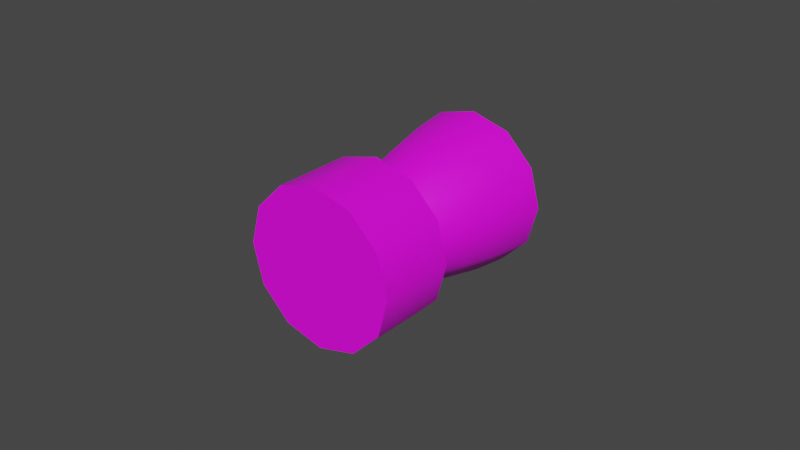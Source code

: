 # Source: rcs0.blend  (saved by Blender 3.3.6; exported with 4.5.12 LTS)
import bpy
from mathutils import Matrix  # noqa: F401  (used for matrix-valued properties, if any)

bpy.ops.wm.read_factory_settings(use_empty=True)
scene = bpy.context.scene
scene.name = 'Scene'

# ---- collections
col_collection = bpy.data.collections.new('Collection'); scene.collection.children.link(col_collection)

# ---- images (referenced by path relative to the original .blend; pixels are not part of the script)
import os
ASSET_DIR = os.environ.get("B2B_ASSET_DIR", "")  # directory of the original .blend (textures are referenced by path, not embedded)
HERE = os.path.dirname(os.path.abspath(__file__))  # packed textures are extracted next to this script under _unpacked/

def load_image(name, relpath, width, height, colorspace="sRGB"):
    """Load a texture the original file referenced (path relative to the .blend, or extracted next to this script)."""
    p = next((c for c in (os.path.join(HERE, relpath), os.path.join(ASSET_DIR, relpath)) if relpath and os.path.exists(c)), "")
    if p:
        img = bpy.data.images.load(p, check_existing=True)
        img.name = name
    else:  # same state as the original file: an image datablock whose file is absent (Cycles renders it pink)
        img = bpy.data.images.new(name, width, height)
        img.source = "FILE"
        img.filepath = "//" + (relpath or name)
    img.colorspace_settings.name = colorspace
    return img
img_a1_psd = load_image('a1.psd', 'a1.psd', 1024, 1024, 'sRGB')

# ---- materials (node trees are filled in below, after node groups)
mat_m = bpy.data.materials.new('m')
mat_m.roughness = 0.5

# ---- node groups
ng_auto_smooth = bpy.data.node_groups.new('Auto Smooth', 'GeometryNodeTree')
_s = ng_auto_smooth.interface.new_socket(name='Geometry', in_out='OUTPUT', socket_type='NodeSocketGeometry')
_s = ng_auto_smooth.interface.new_socket(name='Geometry', in_out='INPUT', socket_type='NodeSocketGeometry')
_s = ng_auto_smooth.interface.new_socket(name='Angle', in_out='INPUT', socket_type='NodeSocketFloat')
_s.subtype = 'ANGLE'
_s.min_value = 0.0
_s.max_value = 3.142
ng_auto_smooth.is_modifier = True
_N = ng_auto_smooth.nodes; _L = ng_auto_smooth.links
n0 = _N.new('NodeGroupOutput'); n0.name = 'Group Output'; n0.location = (480, -100)
n1 = _N.new('NodeGroupInput'); n1.name = 'Group Input'; n1.location = (-420, -300)
n2 = _N.new('NodeGroupInput'); n2.name = 'Group Input.001'; n2.location = (-60, -100)
n3 = _N.new('GeometryNodeSetShadeSmooth'); n3.name = 'Set Shade Smooth'; n3.location = (120, -100)
n3.domain = 'EDGE'
n4 = _N.new('GeometryNodeSetShadeSmooth'); n4.name = 'Set Shade Smooth.001'; n4.location = (300, -100)
n5 = _N.new('GeometryNodeInputMeshEdgeAngle'); n5.name = 'Edge Angle'; n5.location = (-420, -220)
n6 = _N.new('GeometryNodeInputEdgeSmooth'); n6.name = 'Is Edge Smooth'; n6.location = (-60, -160)
n7 = _N.new('GeometryNodeInputShadeSmooth'); n7.name = 'Is Face Smooth'; n7.location = (-240, -340)
n8 = _N.new('FunctionNodeBooleanMath'); n8.name = 'Boolean Math'; n8.location = (-60, -220)
n9 = _N.new('FunctionNodeCompare'); n9.name = 'Compare'; n9.location = (-240, -180)
n9.operation = 'LESS_EQUAL'
_L.new(n5.outputs[0], n9.inputs[0])
_L.new(n4.outputs[0], n0.inputs[0])
_L.new(n1.outputs[1], n9.inputs[1])
_L.new(n9.outputs[0], n8.inputs[0])
_L.new(n7.outputs[0], n8.inputs[1])
_L.new(n2.outputs[0], n3.inputs[0])
_L.new(n6.outputs[0], n3.inputs[1])
_L.new(n3.outputs[0], n4.inputs[0])
_L.new(n8.outputs[0], n3.inputs[2])
n0.is_active_output = True

# ---- material node trees
mat_m.use_nodes = True; mat_m.node_tree.nodes.clear()
_N = mat_m.node_tree.nodes; _L = mat_m.node_tree.links
n0 = _N.new('ShaderNodeBsdfPrincipled'); n0.name = 'Principled BSDF'; n0.location = (10, 300)
n0.distribution = 'GGX'
n0.subsurface_method = 'RANDOM_WALK_SKIN'
n0.inputs[3].default_value = 1.45
n0.inputs[27].default_value = (0.0, 0.0, 0.0, 1.0)
n0.inputs[28].default_value = 1.0
n1 = _N.new('ShaderNodeOutputMaterial'); n1.name = 'Material Output'; n1.location = (300, 300)
n2 = _N.new('ShaderNodeNormalMap'); n2.name = 'Normal Map'; n2.location = (-300, -300)
n2.label = 'Normal/Map'
n2.inputs[0].default_value = 0.0
n3 = _N.new('ShaderNodeTexImage'); n3.name = 'Image Texture'; n3.location = (-300, 600)
n3.image = img_a1_psd
_L.new(n0.outputs[0], n1.inputs[0])
_L.new(n2.outputs[0], n0.inputs[5])
_L.new(n3.outputs[0], n0.inputs[0])
n1.is_active_output = True

# ---- world
world_world = bpy.data.worlds.new('World'); scene.world = world_world
world_world.use_nodes = True; world_world.node_tree.nodes.clear()
_N = world_world.node_tree.nodes; _L = world_world.node_tree.links
n0 = _N.new('ShaderNodeOutputWorld'); n0.name = 'World Output'; n0.location = (300, 300)
n1 = _N.new('ShaderNodeBackground'); n1.name = 'Background'; n1.location = (10, 300)
n1.inputs[0].default_value = (0.05088, 0.05088, 0.05088, 1.0)
_L.new(n1.outputs[0], n0.inputs[0])
n0.is_active_output = True
world_world.color = (0.05088, 0.05088, 0.05088)
world_world.use_sun_shadow = False
world_world.sun_shadow_jitter_overblur = 0.0

# ---- meshes
me_cube_003 = bpy.data.meshes.new('Cube.003')
me_cube_003.from_pydata([(1.795e-09, -0.0125, -0.0075), (5.835e-09, -0.01853, -0.0575), (0.00625, -0.01083, -0.0075), (0.009265, -0.01605, -0.0575), (0.01083, -0.00625, -0.0075), (0.01605, -0.009265, -0.0575), (0.0125, -5.295e-09, -0.0075), (0.01853, -1.275e-08, -0.0575), (0.01605, 0.009265, -0.0575), (0.009265, 0.01605, -0.0575), (-7.368e-10, 0.0125, -0.0075), (2.082e-09, 0.01853, -0.0575), (-0.009265, 0.01605, -0.0575), (-0.01605, 0.009265, -0.0575), (-0.0125, -5.295e-09, -0.0075), (-0.01853, -1.275e-08, -0.0575), (-0.01083, -0.00625, -0.0075), (-0.01605, -0.009265, -0.0575), (-0.00625, -0.01083, -0.0075), (-0.009265, -0.01605, -0.0575), (5.533e-09, -0.02361, -0.04556), (4.307e-09, -0.02076, -0.03195), (2.993e-09, -0.01685, -0.01859), (0.008427, -0.0146, -0.01859), (0.01038, -0.01798, -0.03195), (0.01181, -0.02045, -0.04556), (0.0146, -0.008427, -0.01859), (0.01798, -0.01038, -0.03195), (0.02045, -0.01181, -0.04556), (0.01685, -1.57e-09, -0.01859), (0.02076, -9.02e-09, -0.03195), (0.02361, -9.02e-09, -0.04556), (0.01083, 0.00625, -0.0075), (0.0146, 0.008427, -0.01859), (0.01798, 0.01038, -0.03195), (0.02045, 0.01181, -0.04556), (0.00625, 0.01083, -0.0075), (0.008427, 0.0146, -0.01859), (0.01038, 0.01798, -0.03195), (0.01181, 0.02045, -0.04556), (-4.207e-10, 0.01685, -0.01859), (1.028e-10, 0.02076, -0.03195), (7.494e-10, 0.02361, -0.04556), (-0.00625, 0.01083, -0.0075), (-0.008427, 0.0146, -0.01859), (-0.01038, 0.01798, -0.03195), (-0.01181, 0.02045, -0.04556), (-0.01083, 0.00625, -0.0075), (-0.0146, 0.008427, -0.01859), (-0.01798, 0.01038, -0.03195), (-0.02045, 0.01181, -0.04556), (-0.01685, -9.02e-09, -0.01859), (-0.02076, -9.02e-09, -0.03195), (-0.02361, -9.02e-09, -0.04556), (-0.0146, -0.008427, -0.01859), (-0.01798, -0.01038, -0.03195), (-0.02045, -0.01181, -0.04556), (-0.008427, -0.0146, -0.01859), (-0.01038, -0.01798, -0.03195), (-0.01181, -0.02045, -0.04556), (0.0125, -0.02165, -0.0575), (6.49e-09, -0.025, -0.0575), (0.02165, -0.0125, -0.0575), (0.025, -1.275e-08, -0.0575), (0.02165, 0.0125, -0.0575), (0.0125, 0.02165, -0.0575), (1.427e-09, 0.025, -0.0575), (-0.0125, 0.02165, -0.0575), (-0.02165, 0.0125, -0.0575), (-0.025, -1.275e-08, -0.0575), (-0.02165, -0.0125, -0.0575), (-0.0125, -0.02165, -0.0575), (-3.147e-09, -1.57e-09, -0.0175), (-5.551e-17, 0.025, -0.0125), (-5.551e-17, 0.025, 0.0125), (0.0125, 0.02165, -0.0125), (0.0125, 0.02165, 0.0125), (0.02165, 0.0125, -0.0125), (0.02165, 0.0125, 0.0125), (0.025, 4.657e-09, -0.0125), (0.025, -4.657e-09, 0.0125), (0.02165, -0.0125, -0.0125), (0.02165, -0.0125, 0.0125), (0.0125, -0.02165, -0.0125), (0.0125, -0.02165, 0.0125), (-5.551e-17, -0.025, -0.0125), (-5.551e-17, -0.025, 0.0125), (-0.0125, -0.02165, -0.0125), (-0.0125, -0.02165, 0.0125), (-0.02165, -0.0125, -0.0125), (-0.02165, -0.0125, 0.0125), (-0.025, 4.657e-09, -0.0125), (-0.025, -4.657e-09, 0.0125), (-0.02165, 0.0125, -0.0125), (-0.02165, 0.0125, 0.0125), (-0.0125, 0.02165, -0.0125), (-0.0125, 0.02165, 0.0125), (-9.371e-11, 2.156e-09, -0.0075), (-9.371e-11, 3.561e-09, -0.0125), (1.874e-10, -4.311e-09, 0.0125)], [], [(9, 8, 72), (56, 53, 69, 70), (53, 50, 68, 69), (50, 46, 67, 68), (46, 42, 66, 67), (42, 39, 65, 66), (39, 35, 64, 65), (35, 31, 63, 64), (31, 28, 62, 63), (28, 25, 60, 62), (25, 20, 61, 60), (59, 56, 70, 71), (59, 20, 21, 58), (58, 21, 22, 57), (57, 22, 0, 18), (56, 59, 58, 55), (55, 58, 57, 54), (54, 57, 18, 16), (53, 56, 55, 52), (52, 55, 54, 51), (51, 54, 16, 14), (50, 53, 52, 49), (49, 52, 51, 48), (48, 51, 14, 47), (46, 50, 49, 45), (45, 49, 48, 44), (44, 48, 47, 43), (42, 46, 45, 41), (41, 45, 44, 40), (40, 44, 43, 10), (39, 42, 41, 38), (38, 41, 40, 37), (37, 40, 10, 36), (35, 39, 38, 34), (34, 38, 37, 33), (33, 37, 36, 32), (31, 35, 34, 30), (30, 34, 33, 29), (29, 33, 32, 6), (28, 31, 30, 27), (27, 30, 29, 26), (26, 29, 6, 4), (25, 28, 27, 24), (24, 27, 26, 23), (23, 26, 4, 2), (20, 25, 24, 21), (21, 24, 23, 22), (22, 23, 2, 0), (59, 71, 61, 20), (1, 3, 60, 61), (3, 5, 62, 60), (5, 7, 63, 62), (7, 8, 64, 63), (8, 9, 65, 64), (9, 11, 66, 65), (11, 12, 67, 66), (12, 13, 68, 67), (13, 15, 69, 68), (15, 17, 70, 69), (17, 19, 71, 70), (19, 1, 61, 71), (1, 19, 72), (5, 3, 72), (15, 13, 72), (11, 9, 72), (7, 5, 72), (17, 15, 72), (12, 11, 72), (8, 7, 72), (19, 17, 72), (3, 1, 72), (13, 12, 72), (73, 74, 76, 75), (75, 76, 78, 77), (77, 78, 80, 79), (79, 80, 82, 81), (81, 82, 84, 83), (83, 84, 86, 85), (85, 86, 88, 87), (87, 88, 90, 89), (89, 90, 92, 91), (91, 92, 94, 93), (93, 94, 96, 95), (95, 96, 74, 73), (73, 75, 98), (0, 2, 97), (2, 4, 97), (4, 6, 97), (6, 32, 97), (32, 36, 97), (36, 10, 97), (10, 43, 97), (43, 47, 97), (47, 14, 97), (14, 16, 97), (16, 18, 97), (18, 0, 97), (75, 77, 98), (77, 79, 98), (79, 81, 98), (81, 83, 98), (83, 85, 98), (85, 87, 98), (87, 89, 98), (89, 91, 98), (91, 93, 98), (93, 95, 98), (95, 73, 98), (76, 74, 99), (74, 96, 99), (96, 94, 99), (94, 92, 99), (92, 90, 99), (90, 88, 99), (88, 86, 99), (86, 84, 99), (84, 82, 99), (82, 80, 99), (80, 78, 99), (78, 76, 99)])
me_cube_003.polygons.foreach_set('use_smooth', [True] * 120)
_k = set([(1, 3), (1, 19), (3, 5), (5, 7), (7, 8), (8, 9), (9, 11), (11, 12), (12, 13), (13, 15), (15, 17), (17, 19), (60, 61), (60, 62), (61, 71), (62, 63), (63, 64), (64, 65), (65, 66), (66, 67), (67, 68), (68, 69), (69, 70), (70, 71), (73, 75), (73, 95), (75, 77), (77, 79), (79, 81), (81, 83), (83, 85), (85, 87), (87, 89), (89, 91), (91, 93), (93, 95)])
me_cube_003.attributes.new('sharp_edge', 'BOOLEAN', 'EDGE').data.foreach_set('value', [ (min(e.vertices), max(e.vertices)) in _k for e in me_cube_003.edges])
_uv = me_cube_003.uv_layers.new(name='UVMap')
_uv.uv.foreach_set('vector', [0.1689, 0.489, 0.1689, 0.4665, 0.2652, 0.4778, 0.1032, 0.2962, 0.1032, 0.3202, 0.1287, 0.3202, 0.1287, 0.2962, 0.1032, 0.3202, 0.1032, 0.3442, 0.1287, 0.3442, 0.1287, 0.3202, 0.1032, 0.3442, 0.1032, 0.3681, 0.1287, 0.3681, 0.1287, 0.3442, 0.1032, 0.3681, 0.1032, 0.3921, 0.1287, 0.3921, 0.1287, 0.3681, 0.1032, 0.3921, 0.1032, 0.4161, 0.1287, 0.4161, 0.1287, 0.3921, 0.1032, 0.4161, 0.1032, 0.4401, 0.1287, 0.4401, 0.1287, 0.4161, 0.1032, 0.4401, 0.1032, 0.464, 0.1287, 0.464, 0.1287, 0.4401, 0.1032, 0.464, 0.1032, 0.488, 0.1287, 0.488, 0.1287, 0.464, 0.1032, 0.488, 0.1032, 0.512, 0.1287, 0.512, 0.1287, 0.488, 0.1032, 0.512, 0.1032, 0.536, 0.1287, 0.536, 0.1287, 0.512, 0.1032, 0.2722, 0.1032, 0.2962, 0.1287, 0.2962, 0.1287, 0.2722, 0.1032, 0.2722, 0.1032, 0.2482, 0.0706, 0.2482, 0.0706, 0.2722, 0.0706, 0.2722, 0.0706, 0.2482, 0.03794, 0.2482, 0.03794, 0.2722, 0.03794, 0.2722, 0.03794, 0.2482, 0.01, 0.2482, 0.01, 0.2722, 0.1032, 0.2962, 0.1032, 0.2722, 0.0706, 0.2722, 0.0706, 0.2962, 0.0706, 0.2962, 0.0706, 0.2722, 0.03794, 0.2722, 0.03794, 0.2962, 0.03794, 0.2962, 0.03794, 0.2722, 0.01, 0.2722, 0.01, 0.2962, 0.1032, 0.3202, 0.1032, 0.2962, 0.0706, 0.2962, 0.0706, 0.3202, 0.0706, 0.3202, 0.0706, 0.2962, 0.03794, 0.2962, 0.03794, 0.3202, 0.03794, 0.3202, 0.03794, 0.2962, 0.01, 0.2962, 0.01, 0.3202, 0.1032, 0.3442, 0.1032, 0.3202, 0.0706, 0.3202, 0.0706, 0.3442, 0.0706, 0.3442, 0.0706, 0.3202, 0.03794, 0.3202, 0.03794, 0.3442, 0.03794, 0.3442, 0.03794, 0.3202, 0.01, 0.3202, 0.01, 0.3442, 0.1032, 0.3681, 0.1032, 0.3442, 0.0706, 0.3442, 0.0706, 0.3681, 0.0706, 0.3681, 0.0706, 0.3442, 0.03794, 0.3442, 0.03794, 0.3681, 0.03794, 0.3681, 0.03794, 0.3442, 0.01, 0.3442, 0.01, 0.3681, 0.1032, 0.3921, 0.1032, 0.3681, 0.0706, 0.3681, 0.0706, 0.3921, 0.0706, 0.3921, 0.0706, 0.3681, 0.03794, 0.3681, 0.03794, 0.3921, 0.03794, 0.3921, 0.03794, 0.3681, 0.01, 0.3681, 0.01, 0.3921, 0.1032, 0.4161, 0.1032, 0.3921, 0.0706, 0.3921, 0.0706, 0.4161, 0.0706, 0.4161, 0.0706, 0.3921, 0.03794, 0.3921, 0.03794, 0.4161, 0.03794, 0.4161, 0.03794, 0.3921, 0.01, 0.3921, 0.01, 0.4161, 0.1032, 0.4401, 0.1032, 0.4161, 0.0706, 0.4161, 0.0706, 0.4401, 0.0706, 0.4401, 0.0706, 0.4161, 0.03794, 0.4161, 0.03794, 0.4401, 0.03794, 0.4401, 0.03794, 0.4161, 0.01, 0.4161, 0.01, 0.4401, 0.1032, 0.464, 0.1032, 0.4401, 0.0706, 0.4401, 0.0706, 0.464, 0.0706, 0.464, 0.0706, 0.4401, 0.03794, 0.4401, 0.03794, 0.464, 0.03794, 0.464, 0.03794, 0.4401, 0.01, 0.4401, 0.01, 0.464, 0.1032, 0.488, 0.1032, 0.464, 0.0706, 0.464, 0.0706, 0.488, 0.0706, 0.488, 0.0706, 0.464, 0.03794, 0.464, 0.03794, 0.488, 0.03794, 0.488, 0.03794, 0.464, 0.01, 0.464, 0.01, 0.488, 0.1032, 0.512, 0.1032, 0.488, 0.0706, 0.488, 0.0706, 0.512, 0.0706, 0.512, 0.0706, 0.488, 0.03794, 0.488, 0.03794, 0.512, 0.03794, 0.512, 0.03794, 0.488, 0.01, 0.488, 0.01, 0.512, 0.1032, 0.536, 0.1032, 0.512, 0.0706, 0.512, 0.0706, 0.536, 0.0706, 0.536, 0.0706, 0.512, 0.03794, 0.512, 0.03794, 0.536, 0.03794, 0.536, 0.03794, 0.512, 0.01, 0.512, 0.01, 0.536, 0.1032, 0.2722, 0.1287, 0.2722, 0.1287, 0.2482, 0.1032, 0.2482, 0.1685, 0.2485, 0.1685, 0.2724, 0.129, 0.2724, 0.129, 0.2485, 0.1685, 0.2724, 0.1685, 0.2963, 0.129, 0.2963, 0.129, 0.2724, 0.1685, 0.2963, 0.1685, 0.3202, 0.129, 0.3202, 0.129, 0.2963, 0.1685, 0.3202, 0.1685, 0.3442, 0.129, 0.3442, 0.129, 0.3202, 0.1685, 0.3442, 0.1685, 0.3681, 0.129, 0.3681, 0.129, 0.3442, 0.1685, 0.3681, 0.1685, 0.392, 0.129, 0.392, 0.129, 0.3681, 0.1685, 0.392, 0.1685, 0.4159, 0.129, 0.4159, 0.129, 0.392, 0.1685, 0.4159, 0.1685, 0.4398, 0.129, 0.4398, 0.129, 0.4159, 0.1685, 0.4398, 0.1685, 0.4637, 0.129, 0.4637, 0.129, 0.4398, 0.1685, 0.4637, 0.1685, 0.4876, 0.129, 0.4876, 0.129, 0.4637, 0.1685, 0.4876, 0.1685, 0.5115, 0.129, 0.5115, 0.129, 0.4876, 0.1685, 0.5115, 0.1685, 0.5354, 0.129, 0.5354, 0.129, 0.5115, 0.1689, 0.511, 0.1689, 0.489, 0.2652, 0.4778, 0.1689, 0.489, 0.1689, 0.4665, 0.2652, 0.4778, 0.1689, 0.511, 0.1689, 0.489, 0.2652, 0.4778, 0.1689, 0.511, 0.1689, 0.489, 0.2652, 0.4778, 0.1689, 0.511, 0.1689, 0.489, 0.2652, 0.4778, 0.1689, 0.4665, 0.1689, 0.4446, 0.2652, 0.4778, 0.1689, 0.4665, 0.1689, 0.4446, 0.2652, 0.4778, 0.1689, 0.4665, 0.1689, 0.4446, 0.2652, 0.4778, 0.1689, 0.489, 0.1689, 0.4665, 0.2652, 0.4778, 0.1689, 0.4665, 0.1689, 0.4446, 0.2652, 0.4778, 0.1689, 0.489, 0.1689, 0.4665, 0.2652, 0.4778, 0.8768, 0.01014, 0.9351, 0.01, 0.9351, 0.04207, 0.8768, 0.03985, 0.8768, 0.03985, 0.9351, 0.04207, 0.9351, 0.06935, 0.8768, 0.06713, 0.8768, 0.06713, 0.9351, 0.06935, 0.9351, 0.09907, 0.8768, 0.0992, 0.8768, 0.01014, 0.9351, 0.01, 0.9351, 0.04207, 0.8768, 0.03985, 0.8768, 0.03985, 0.9351, 0.04207, 0.9351, 0.06935, 0.8768, 0.06713, 0.8768, 0.06713, 0.9351, 0.06935, 0.9351, 0.09907, 0.8768, 0.0992, 0.8768, 0.09907, 0.9351, 0.0992, 0.9351, 0.06713, 0.8768, 0.06935, 0.8768, 0.06935, 0.9351, 0.06713, 0.9351, 0.03985, 0.8768, 0.04207, 0.8768, 0.04207, 0.9351, 0.03985, 0.9351, 0.01014, 0.8768, 0.01, 0.8768, 0.01014, 0.9351, 0.01, 0.9351, 0.04207, 0.8768, 0.03985, 0.8768, 0.03985, 0.9351, 0.04207, 0.9351, 0.06935, 0.8768, 0.06713, 0.8768, 0.06713, 0.9351, 0.06935, 0.9351, 0.09907, 0.8768, 0.0992, 0.8768, 0.01014, 0.8768, 0.03985, 0.8219, 0.05313, 0.01, 0.536, 0.01, 0.512, 0.01, 0.4041, 0.01, 0.512, 0.01, 0.488, 0.01, 0.4041, 0.01, 0.488, 0.01, 0.464, 0.01, 0.4041, 0.01, 0.464, 0.01, 0.4401, 0.01, 0.4041, 0.01, 0.4401, 0.01, 0.4161, 0.01, 0.4041, 0.01, 0.4161, 0.01, 0.3921, 0.01, 0.4041, 0.01, 0.3921, 0.01, 0.3681, 0.01, 0.4041, 0.01, 0.3681, 0.01, 0.3442, 0.01, 0.4041, 0.01, 0.3442, 0.01, 0.3202, 0.01, 0.4041, 0.01, 0.3202, 0.01, 0.2962, 0.01, 0.4041, 0.01, 0.2962, 0.01, 0.2722, 0.01, 0.4041, 0.01, 0.2722, 0.01, 0.536, 0.01, 0.4041, 0.8768, 0.03985, 0.8768, 0.06713, 0.8219, 0.05313, 0.8768, 0.06713, 0.8768, 0.0992, 0.8219, 0.05313, 0.8768, 0.01014, 0.8768, 0.03985, 0.8219, 0.05313, 0.8768, 0.03985, 0.8768, 0.06713, 0.8219, 0.05313, 0.8768, 0.06713, 0.8768, 0.0992, 0.8219, 0.05313, 0.8768, 0.09907, 0.8768, 0.06935, 0.8219, 0.05608, 0.8768, 0.06935, 0.8768, 0.04207, 0.8219, 0.05608, 0.8768, 0.04207, 0.8768, 0.01, 0.8219, 0.05608, 0.8768, 0.01014, 0.8768, 0.03985, 0.8219, 0.05313, 0.8768, 0.03985, 0.8768, 0.06713, 0.8219, 0.05313, 0.8768, 0.06713, 0.8768, 0.0992, 0.8219, 0.05313, 0.9351, 0.04207, 0.9351, 0.01, 0.99, 0.05608, 0.9351, 0.09907, 0.9351, 0.06935, 0.99, 0.05608, 0.9351, 0.06935, 0.9351, 0.04207, 0.99, 0.05608, 0.9351, 0.04207, 0.9351, 0.01, 0.99, 0.05608, 0.9351, 0.01014, 0.9351, 0.03985, 0.99, 0.05313, 0.9351, 0.03985, 0.9351, 0.06713, 0.99, 0.05313, 0.9351, 0.06713, 0.9351, 0.0992, 0.99, 0.05313, 0.9351, 0.09907, 0.9351, 0.06935, 0.99, 0.05608, 0.9351, 0.06935, 0.9351, 0.04207, 0.99, 0.05608, 0.9351, 0.04207, 0.9351, 0.01, 0.99, 0.05608, 0.9351, 0.09907, 0.9351, 0.06935, 0.99, 0.05608, 0.9351, 0.06935, 0.9351, 0.04207, 0.99, 0.05608])
me_cube_003.materials.append(mat_m)
me_cube_003.update()

# ---- objects
ob_mesh = bpy.data.objects.new('mesh', me_cube_003)

# ---- transforms, parenting, visibility, modifiers, constraints
ob_mesh.location = (0.0, 0.0, 0.0)
ob_mesh.rotation_euler = (1.571, -0.0, 0.0)
ob_mesh.color = (0.8, 0.8, 0.8, 1.0)
_m = ob_mesh.modifiers.new('Auto Smooth', 'NODES')
_m.node_group = ng_auto_smooth
_gi = [s.identifier for s in ng_auto_smooth.interface.items_tree if s.item_type == 'SOCKET' and s.in_out == 'INPUT']
_m[_gi[1]] = 1.047  # Angle

# ---- collection membership
col_collection.objects.link(ob_mesh)

# ---- scene / render settings (as saved in the file)
scene.frame_start = 1; scene.frame_end = 250; scene.frame_set(1)
scene.render.engine = 'CYCLES'
scene.cycles.sampling_pattern = 'TABULATED_SOBOL'
scene.cycles.use_light_tree = False
scene.cycles.bake_type = 'AO'
scene.view_settings.view_transform = 'Filmic'
bpy.context.view_layer.update()

# ---- added for rendering (the .blend has no active camera and no usable light): camera, sun
cam_auto = bpy.data.cameras.new('AutoCamera')
cam_auto.lens = 50.0
cam_auto.sensor_width = 36.0
cam_auto.clip_end = 1000.0
ob_auto_camera = bpy.data.objects.new('AutoCamera', cam_auto)
scene.collection.objects.link(ob_auto_camera)
ob_auto_camera.location = (0.185045, -0.199554, 0.148036)
ob_auto_camera.rotation_euler = (1.09748, -7.21219e-08, 0.694738)
scene.camera = ob_auto_camera
light_auto_sun = bpy.data.lights.new('AutoSun', 'SUN')
light_auto_sun.energy = 3.0
light_auto_sun.angle = 0.0523599
ob_auto_sun = bpy.data.objects.new('AutoSun', light_auto_sun)
scene.collection.objects.link(ob_auto_sun)
ob_auto_sun.rotation_euler = (0.872665, 0.174533, 0.523599)
bpy.context.view_layer.update()
